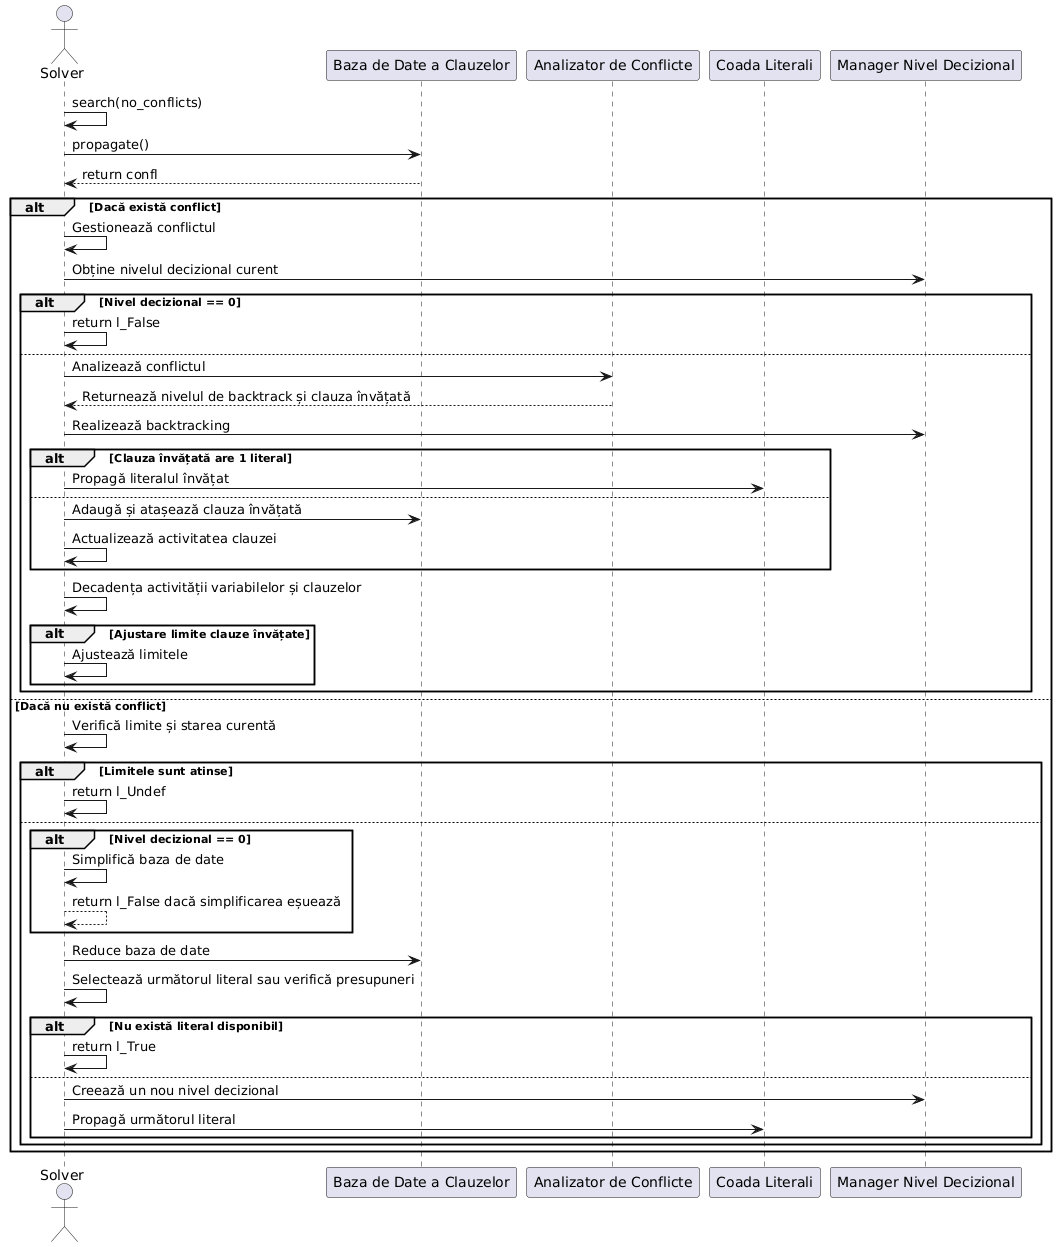

The diagram above was rendered by PlantUML. Its source (embedded in the PNG):
@startuml
actor Solver
participant "Baza de Date a Clauzelor" as ClauseDatabase
participant "Analizator de Conflicte" as ConflictAnalyzer
participant "Coada Literali" as LiteralQueue
participant "Manager Nivel Decizional" as DecisionLevelManager

Solver -> Solver : search(no_conflicts)
Solver -> ClauseDatabase : propagate()
ClauseDatabase --> Solver : return confl

alt Dacă există conflict
    Solver -> Solver : Gestionează conflictul
    Solver -> DecisionLevelManager : Obține nivelul decizional curent

    alt Nivel decizional == 0
        Solver -> Solver : return l_False
    else
        Solver -> ConflictAnalyzer : Analizează conflictul
        ConflictAnalyzer --> Solver : Returnează nivelul de backtrack și clauza învățată
        Solver -> DecisionLevelManager : Realizează backtracking

        alt Clauza învățată are 1 literal
            Solver -> LiteralQueue : Propagă literalul învățat
        else
            Solver -> ClauseDatabase : Adaugă și atașează clauza învățată
            Solver -> Solver : Actualizează activitatea clauzei
        end
        Solver -> Solver : Decadența activității variabilelor și clauzelor

        alt Ajustare limite clauze învățate
            Solver -> Solver : Ajustează limitele
        end
    end
else Dacă nu există conflict
    Solver -> Solver : Verifică limite și starea curentă

    alt Limitele sunt atinse
        Solver -> Solver : return l_Undef
    else
        alt Nivel decizional == 0
            Solver -> Solver : Simplifică baza de date
            Solver --> Solver : return l_False dacă simplificarea eșuează
        end
        Solver -> ClauseDatabase : Reduce baza de date

        Solver -> Solver : Selectează următorul literal sau verifică presupuneri
        alt Nu există literal disponibil
            Solver -> Solver : return l_True
        else
            Solver -> DecisionLevelManager : Creează un nou nivel decizional
            Solver -> LiteralQueue : Propagă următorul literal
        end
    end
end
@enduml